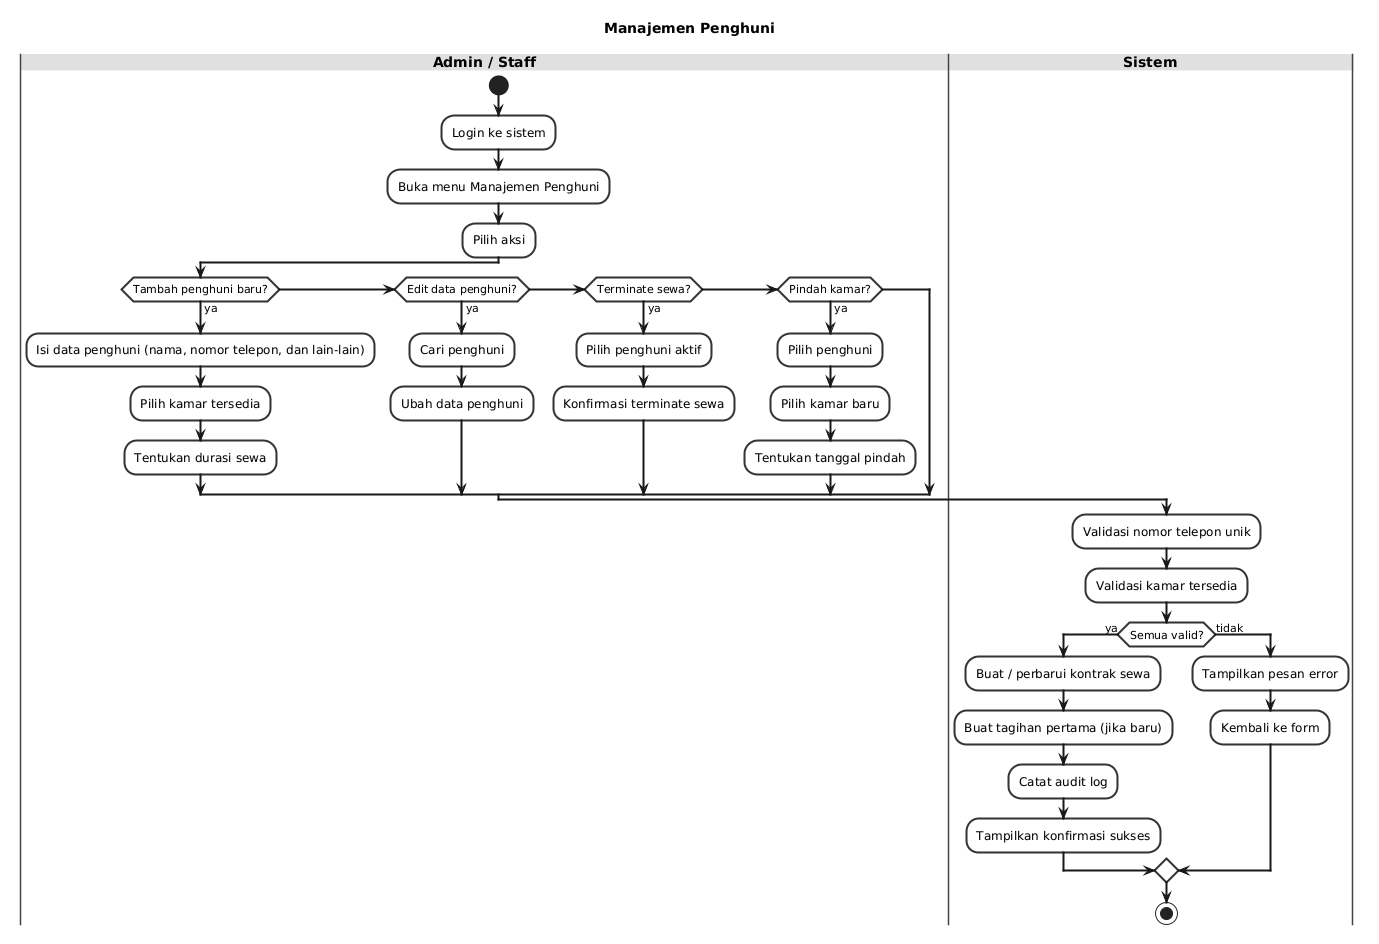

The diagram above was rendered by PlantUML. Its source (embedded in the PNG):
@startuml
title Manajemen Penghuni

skinparam backgroundColor #FFFFFF
skinparam activityBorderColor #333333
skinparam activityBackgroundColor #F8F8F8
skinparam activityBorderThickness 2
skinparam arrowThickness 2
skinparam swimlaneBorderColor #444444
skinparam swimlaneTitleBackgroundColor #E0E0E0
skinparam swimlaneTitleFontSize 14
skinparam swimlaneTitleFontStyle bold
skinparam defaultTextColor #222222

|Admin / Staff|
start
:Login ke sistem;
:Buka menu Manajemen Penghuni;
:Pilih aksi;

if (Tambah penghuni baru?) then (ya)
  :Isi data penghuni (nama, nomor telepon, dan lain-lain);
  :Pilih kamar tersedia;
  :Tentukan durasi sewa;
elseif (Edit data penghuni?) then (ya)
  :Cari penghuni;
  :Ubah data penghuni;
elseif (Terminate sewa?) then (ya)
  :Pilih penghuni aktif;
  :Konfirmasi terminate sewa;
elseif (Pindah kamar?) then (ya)
  :Pilih penghuni;
  :Pilih kamar baru;
  :Tentukan tanggal pindah;
endif

|Sistem|
:Validasi nomor telepon unik;
:Validasi kamar tersedia;

if (Semua valid?) then (ya)
  :Buat / perbarui kontrak sewa;
  :Buat tagihan pertama (jika baru);
  :Catat audit log;
  :Tampilkan konfirmasi sukses;
else (tidak)
  :Tampilkan pesan error;
  :Kembali ke form;
endif

stop
@enduml